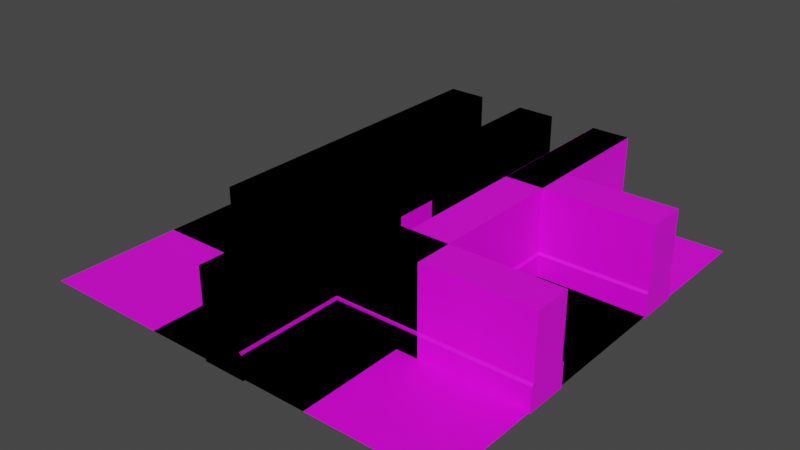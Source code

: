 # Source: 3DRooms.blend  (saved by Blender 3.6.11; exported with 4.5.12 LTS)
import bpy
from mathutils import Matrix  # noqa: F401  (used for matrix-valued properties, if any)

bpy.ops.wm.read_factory_settings(use_empty=True)
scene = bpy.context.scene
scene.name = 'Scene'

# ---- collections
col_booleans = bpy.data.collections.new('Booleans'); scene.collection.children.link(col_booleans)
col_booleans.hide_render = True

# ---- images (referenced by path relative to the original .blend; pixels are not part of the script)
import os
ASSET_DIR = os.environ.get("B2B_ASSET_DIR", "")  # directory of the original .blend (textures are referenced by path, not embedded)
HERE = os.path.dirname(os.path.abspath(__file__))  # packed textures are extracted next to this script under _unpacked/

def load_image(name, relpath, width, height, colorspace="sRGB"):
    """Load a texture the original file referenced (path relative to the .blend, or extracted next to this script)."""
    p = next((c for c in (os.path.join(HERE, relpath), os.path.join(ASSET_DIR, relpath)) if relpath and os.path.exists(c)), "")
    if p:
        img = bpy.data.images.load(p, check_existing=True)
        img.name = name
    else:  # same state as the original file: an image datablock whose file is absent (Cycles renders it pink)
        img = bpy.data.images.new(name, width, height)
        img.source = "FILE"
        img.filepath = "//" + (relpath or name)
    img.colorspace_settings.name = colorspace
    return img
img_oldbrick_png = load_image('OldBrick.png', 'OldBrick.png', 1024, 1024, 'sRGB')
img_pixil_frame_0_png = load_image('pixil-frame-0.png', 'pixil-frame-0.png', 1024, 1024, 'sRGB')

# ---- materials (node trees are filled in below, after node groups)
mat_material = bpy.data.materials.new('Material')
mat_material.use_transparent_shadow = False
mat_material_001 = bpy.data.materials.new('Material.001')
mat_material_001.use_transparent_shadow = False

# ---- material node trees
mat_material.use_nodes = True; mat_material.node_tree.nodes.clear()
_N = mat_material.node_tree.nodes; _L = mat_material.node_tree.links
n0 = _N.new('ShaderNodeBsdfPrincipled'); n0.name = 'Principled BSDF'; n0.location = (10, 300)
n0.distribution = 'GGX'
n0.subsurface_method = 'RANDOM_WALK_SKIN'
n0.inputs[3].default_value = 1.45
n0.inputs[27].default_value = (0.0, 0.0, 0.0, 1.0)
n0.inputs[28].default_value = 1.0
n1 = _N.new('ShaderNodeOutputMaterial'); n1.name = 'Material Output'; n1.location = (300, 300)
n2 = _N.new('ShaderNodeTexImage'); n2.name = 'Image Texture'; n2.location = (-447, 167)
n2.image = img_oldbrick_png
n2.interpolation = 'Closest'
_L.new(n0.outputs[0], n1.inputs[0])
_L.new(n2.outputs[0], n0.inputs[0])
n1.is_active_output = True
mat_material_001.use_nodes = True; mat_material_001.node_tree.nodes.clear()
_N = mat_material_001.node_tree.nodes; _L = mat_material_001.node_tree.links
n0 = _N.new('ShaderNodeBsdfPrincipled'); n0.name = 'Principled BSDF'; n0.location = (10, 300)
n0.distribution = 'GGX'
n0.subsurface_method = 'RANDOM_WALK_SKIN'
n0.inputs[3].default_value = 1.45
n0.inputs[27].default_value = (0.0, 0.0, 0.0, 1.0)
n0.inputs[28].default_value = 1.0
n1 = _N.new('ShaderNodeOutputMaterial'); n1.name = 'Material Output'; n1.location = (300, 300)
n2 = _N.new('ShaderNodeTexImage'); n2.name = 'Image Texture.001'; n2.location = (-332, 157)
n2.image = img_pixil_frame_0_png
_L.new(n0.outputs[0], n1.inputs[0])
_L.new(n2.outputs[0], n0.inputs[0])
n1.is_active_output = True

# ---- world
world_world = bpy.data.worlds.new('World'); scene.world = world_world
world_world.use_nodes = True; world_world.node_tree.nodes.clear()
_N = world_world.node_tree.nodes; _L = world_world.node_tree.links
n0 = _N.new('ShaderNodeOutputWorld'); n0.name = 'World Output'; n0.location = (300, 300)
n1 = _N.new('ShaderNodeBackground'); n1.name = 'Background'; n1.location = (10, 300)
n1.inputs[0].default_value = (0.05088, 0.05088, 0.05088, 1.0)
_L.new(n1.outputs[0], n0.inputs[0])
n0.is_active_output = True
world_world.color = (0.05088, 0.05088, 0.05088)
world_world.use_sun_shadow = False
world_world.sun_shadow_jitter_overblur = 0.0

# ---- meshes
me_plane = bpy.data.meshes.new('Plane')
me_plane.from_pydata([(-10.0, -10.0, 0.0), (10.0, -10.0, 0.0), (-10.0, 10.0, 0.0), (10.0, 10.0, 0.0)], [], [(0, 1, 3, 2)])
_uv = me_plane.uv_layers.new(name='UVMap')
_uv.uv.foreach_set('vector', [1.0, 1.0, 8.742e-08, 1.0, -3.372e-08, 2.36e-07, 1.0, 1.373e-08])
me_plane.materials.append(mat_material)
me_plane.update()
me_cube = bpy.data.meshes.new('Cube')
me_cube.from_pydata([(-1.0, -10.0, -0.1), (-1.0, -10.0, 1.0), (-1.0, 10.0, -0.1), (-1.0, 10.0, 1.0), (1.0, -10.0, -0.1), (1.0, -10.0, 1.0), (1.0, 10.0, -0.1), (1.0, 10.0, 1.0), (-0.8955, -10.0, 1.1), (-0.8955, 10.0, 1.1), (0.8955, -10.0, 1.1), (0.8955, 10.0, 1.1), (-0.8955, -10.0, 4.0), (-0.8955, 10.0, 4.0), (0.8955, -10.0, 4.0), (0.8955, 10.0, 4.0)], [], [(0, 1, 3, 2), (2, 3, 7, 6), (6, 7, 5, 4), (4, 5, 1, 0), (2, 6, 4, 0), (3, 1, 8, 9), (10, 11, 15, 14), (1, 5, 10, 8), (7, 3, 9, 11), (5, 7, 11, 10), (15, 13, 12, 14), (9, 8, 12, 13), (8, 10, 14, 12), (11, 9, 13, 15)])
_uv = me_cube.uv_layers.new(name='UVMap')
_uv.uv.foreach_set('vector', [0.01256, 0.6619, 0.01256, 0.6081, 0.9909, 0.6081, 0.9909, 0.6619, 0.9986, 0.0006966, 0.9986, 0.05451, 0.9007, 0.05451, 0.9007, 0.0006966, 0.01205, 0.2942, 0.01205, 0.2404, 0.9904, 0.2404, 0.9904, 0.2942, 0.9987, 0.0006935, 0.9987, 0.0545, 0.9009, 0.0545, 0.9009, 0.0006935, 0.9613, 0.8525, 0.9745, 0.8525, 0.9745, 0.9846, 0.9613, 0.9846, 0.9909, 0.6775, 0.01256, 0.6775, 0.01256, 0.6724, 0.9909, 0.6724, 0.9904, 0.4612, 0.01205, 0.4612, 0.01205, 0.3193, 0.9904, 0.3193, 0.9009, 0.0545, 0.9987, 0.0545, 0.9936, 0.05939, 0.906, 0.05939, 0.9007, 0.05451, 0.9986, 0.05451, 0.9934, 0.0594, 0.9058, 0.0594, 0.9904, 0.3115, 0.01205, 0.3115, 0.01205, 0.3064, 0.9904, 0.3064, 0.9745, 0.8525, 0.9864, 0.8525, 0.9864, 0.9846, 0.9745, 0.9846, 0.9909, 0.8273, 0.01256, 0.8273, 0.01256, 0.6855, 0.9909, 0.6855, 0.906, 0.05939, 0.9936, 0.05939, 0.9936, 0.2013, 0.906, 0.2013, 0.9058, 0.0594, 0.9934, 0.0594, 0.9934, 0.2013, 0.9058, 0.2013])
me_cube.materials.append(mat_material)
me_cube.update()
me_cube_0025 = bpy.data.meshes.new('Cube.0025')
me_cube_0025.from_pydata([(-1.0, -10.0, -0.1), (-1.0, -10.0, 1.0), (-1.0, 10.0, -0.1), (-1.0, 10.0, 1.0), (1.0, -10.0, -0.1), (1.0, -10.0, 1.0), (1.0, 10.0, -0.1), (1.0, 10.0, 1.0), (-0.8955, -10.0, 1.1), (-0.8955, 10.0, 1.1), (0.8955, -10.0, 1.1), (0.8955, 10.0, 1.1), (-0.8955, -10.0, 4.0), (-0.8955, 10.0, 4.0), (0.8955, -10.0, 4.0), (0.8955, 10.0, 4.0)], [], [(0, 1, 3, 2), (2, 3, 7, 6), (6, 7, 5, 4), (4, 5, 1, 0), (2, 6, 4, 0), (3, 1, 8, 9), (10, 11, 15, 14), (1, 5, 10, 8), (7, 3, 9, 11), (5, 7, 11, 10), (15, 13, 12, 14), (9, 8, 12, 13), (8, 10, 14, 12), (11, 9, 13, 15)])
_uv = me_cube_0025.uv_layers.new(name='UVMap')
_uv.uv.foreach_set('vector', [0.005227, 0.31, 0.005227, 0.2565, 0.9822, 0.2565, 0.9822, 0.31, 0.9985, 0.001173, 0.9985, 0.05491, 0.9011, 0.05491, 0.9011, 0.001173, 0.008275, 0.5308, 0.008275, 0.4773, 0.9852, 0.4773, 0.9852, 0.5308, 0.9985, 0.001097, 0.9985, 0.05483, 0.9011, 0.05483, 0.9011, 0.001097, 0.9529, 0.844, 0.967, 0.844, 0.967, 0.9865, 0.9529, 0.9865, 0.9827, 0.3188, 0.005694, 0.3188, 0.005694, 0.3137, 0.9827, 0.3137, 0.9858, 0.6873, 0.008848, 0.6873, 0.008848, 0.5462, 0.9858, 0.5462, 0.9011, 0.05483, 0.9985, 0.05483, 0.9934, 0.05972, 0.9062, 0.05972, 0.9011, 0.05491, 0.9985, 0.05491, 0.9934, 0.05979, 0.9062, 0.05979, 0.9858, 0.5417, 0.008848, 0.5417, 0.008848, 0.5366, 0.9858, 0.5366, 0.967, 0.844, 0.9798, 0.844, 0.9798, 0.9865, 0.967, 0.9865, 0.983, 0.4631, 0.006002, 0.4631, 0.006002, 0.3219, 0.983, 0.3219, 0.9062, 0.05972, 0.9934, 0.05972, 0.9934, 0.2014, 0.9062, 0.2014, 0.9062, 0.05979, 0.9934, 0.05979, 0.9934, 0.2015, 0.9062, 0.2015])
me_cube_0025.materials.append(mat_material)
me_cube_0025.update()
me_cube_003 = bpy.data.meshes.new('Cube.003')
me_cube_003.from_pydata([(3.0, 3.0, -0.1), (3.0, 3.0, 1.0), (3.0, 10.0, -0.1), (3.0, 10.0, 1.0), (5.0, 5.0, -0.1), (5.0, 5.0, 1.0), (5.0, 10.0, -0.1), (5.0, 10.0, 1.0), (3.104, 3.1, 1.1), (3.104, 10.0, 1.1), (4.896, 4.9, 1.1), (4.896, 10.0, 1.1), (3.104, 3.1, 4.0), (3.104, 10.0, 4.0), (4.896, 4.9, 4.0), (4.896, 10.0, 4.0), (10.0, 3.0, -0.1), (10.0, 3.0, 1.0), (10.0, 5.0, -0.1), (10.0, 5.0, 1.0), (10.0, 3.1, 1.1), (10.0, 4.9, 1.1), (10.0, 3.1, 4.0), (10.0, 4.9, 4.0)], [], [(0, 1, 3, 2), (2, 3, 7, 6), (6, 7, 5, 4), (0, 4, 18, 16), (2, 6, 4, 0), (3, 1, 8, 9), (10, 11, 15, 14), (1, 0, 16, 17), (7, 3, 9, 11), (5, 7, 11, 10), (15, 13, 12, 14), (9, 8, 12, 13), (14, 12, 22, 23), (11, 9, 13, 15), (18, 19, 17, 16), (17, 19, 21, 20), (20, 21, 23, 22), (12, 8, 20, 22), (4, 5, 19, 18), (5, 10, 21, 19), (8, 1, 17, 20), (10, 14, 23, 21)])
_uv = me_cube_003.uv_layers.new(name='UVMap')
_uv.uv.foreach_set('vector', [0.365, 0.01199, 0.365, 0.06587, 0.02216, 0.06587, 0.02216, 0.01199, 0.9989, 0.0005748, 0.9989, 0.05446, 0.9009, 0.05446, 0.9009, 0.0005748, 0.2704, 0.2196, 0.2704, 0.2735, 0.02553, 0.2735, 0.02553, 0.2196, 0.03355, 0.8947, 0.0559, 0.917, 0.0559, 0.9729, 0.03355, 0.9729, 0.1118, 0.8947, 0.1118, 0.917, 0.0559, 0.917, 0.03355, 0.8947, 0.02216, 0.06587, 0.365, 0.06587, 0.3601, 0.07077, 0.02216, 0.07077, 0.02064, 0.2784, 0.2704, 0.2784, 0.2704, 0.4205, 0.02064, 0.4205, 0.02034, 0.5157, 0.02034, 0.4776, 0.3632, 0.4776, 0.3632, 0.5157, 0.9009, 0.05446, 0.9989, 0.05446, 0.9938, 0.05935, 0.9061, 0.05935, 0.02553, 0.2735, 0.2704, 0.2735, 0.2704, 0.2784, 0.02064, 0.2784, 0.127, 0.9117, 0.1471, 0.9117, 0.1471, 0.9662, 0.127, 0.952, 0.02216, 0.07077, 0.3601, 0.07077, 0.3601, 0.2128, 0.02216, 0.2128, 0.127, 0.952, 0.1471, 0.9662, 0.07001, 0.9662, 0.07001, 0.952, 0.9061, 0.05935, 0.9938, 0.05935, 0.9938, 0.2014, 0.9061, 0.2014, 0.9993, 0.0004479, 0.9993, 0.05433, 0.9014, 0.05433, 0.9014, 0.0004479, 0.9014, 0.05433, 0.9993, 0.05433, 0.9944, 0.05923, 0.9063, 0.05923, 0.9063, 0.05923, 0.9944, 0.05923, 0.9944, 0.2013, 0.9063, 0.2013, 0.02546, 0.6231, 0.02546, 0.5226, 0.3632, 0.5226, 0.3632, 0.6231, 0.2692, 0.6354, 0.2692, 0.6893, 0.0243, 0.6893, 0.0243, 0.6354, 0.2692, 0.6893, 0.2743, 0.6942, 0.0243, 0.6942, 0.0243, 0.6893, 0.02546, 0.5226, 0.02034, 0.5157, 0.3632, 0.5157, 0.3632, 0.5226, 0.2743, 0.6942, 0.2743, 0.8362, 0.0243, 0.8362, 0.0243, 0.6942])
me_cube_003.materials.append(mat_material)
me_cube_003.update()
me_cube_004 = bpy.data.meshes.new('Cube.004')
me_cube_004.from_pydata([(-5.0, -5.0, -0.1), (-5.0, -5.0, 1.0), (-5.0, 10.0, -0.1), (-5.0, 10.0, 1.0), (-3.0, -3.0, -0.1), (-3.0, -3.0, 1.0), (-3.0, 10.0, -0.1), (-3.0, 10.0, 1.0), (-4.896, -4.9, 1.1), (-4.896, 10.0, 1.1), (-3.104, -3.1, 1.1), (-3.104, 10.0, 1.1), (-4.896, -4.9, 4.0), (-4.896, 10.0, 4.0), (-3.104, -3.1, 4.0), (-3.104, 10.0, 4.0), (10.0, -5.0, -0.1), (10.0, -5.0, 1.0), (10.0, -3.0, -0.1), (10.0, -3.0, 1.0), (10.0, -4.9, 1.1), (10.0, -3.1, 1.1), (10.0, -4.9, 4.0), (10.0, -3.1, 4.0)], [], [(0, 1, 3, 2), (2, 3, 7, 6), (6, 7, 5, 4), (0, 4, 18, 16), (2, 6, 4, 0), (3, 1, 8, 9), (10, 11, 15, 14), (1, 0, 16, 17), (7, 3, 9, 11), (5, 7, 11, 10), (15, 13, 12, 14), (9, 8, 12, 13), (14, 12, 22, 23), (11, 9, 13, 15), (18, 19, 17, 16), (17, 19, 21, 20), (20, 21, 23, 22), (12, 8, 20, 22), (4, 5, 19, 18), (5, 10, 21, 19), (8, 1, 17, 20), (10, 14, 23, 21)])
_uv = me_cube_004.uv_layers.new(name='UVMap')
_uv.uv.foreach_set('vector', [0.7604, 0.6269, 0.7604, 0.6807, 0.02723, 0.6807, 0.02723, 0.6269, 0.9987, 0.0005397, 0.9987, 0.05431, 0.901, 0.05431, 0.901, 0.0005397, 0.6635, 0.1969, 0.6635, 0.2506, 0.02802, 0.2506, 0.02802, 0.1969, 0.9879, 0.9883, 0.9713, 0.9717, 0.9713, 0.8637, 0.9879, 0.8637, 0.8632, 0.9883, 0.8632, 0.9717, 0.9713, 0.9717, 0.9879, 0.9883, 0.02723, 0.6807, 0.7604, 0.6807, 0.7555, 0.6856, 0.02723, 0.6856, 0.02313, 0.2555, 0.6635, 0.2555, 0.6635, 0.3973, 0.02313, 0.3973, 0.03029, 0.8813, 0.03029, 0.8433, 0.7635, 0.8433, 0.7635, 0.8813, 0.901, 0.05431, 0.9987, 0.05431, 0.9936, 0.0592, 0.9061, 0.0592, 0.02802, 0.2506, 0.6635, 0.2506, 0.6635, 0.2555, 0.02313, 0.2555, 0.9488, 0.8785, 0.9637, 0.8785, 0.9637, 0.966, 0.9488, 0.9554, 0.02723, 0.6856, 0.7555, 0.6856, 0.7555, 0.8273, 0.02723, 0.8273, 0.9488, 0.9554, 0.9637, 0.966, 0.8399, 0.966, 0.8399, 0.9554, 0.9061, 0.0592, 0.9936, 0.0592, 0.9936, 0.2009, 0.9061, 0.2009, 0.9991, 0.0005397, 0.9991, 0.05431, 0.9013, 0.05431, 0.9013, 0.0005397, 0.9013, 0.05431, 0.9991, 0.05431, 0.9942, 0.0592, 0.9062, 0.0592, 0.9062, 0.0592, 0.9942, 0.0592, 0.9942, 0.2009, 0.9062, 0.2009, 0.0354, 0.9884, 0.0354, 0.8882, 0.7635, 0.8882, 0.7635, 0.9884, 0.6622, 0.4104, 0.6622, 0.4642, 0.02677, 0.4642, 0.02677, 0.4104, 0.6622, 0.4642, 0.6673, 0.4691, 0.02677, 0.4691, 0.02677, 0.4642, 0.0354, 0.8882, 0.03029, 0.8813, 0.7635, 0.8813, 0.7635, 0.8882, 0.6673, 0.4691, 0.6673, 0.6108, 0.02677, 0.6108, 0.02677, 0.4691])
me_cube_004.materials.append(mat_material)
me_cube_004.update()
me_plane_001 = bpy.data.meshes.new('Plane.001')
me_plane_001.from_pydata([(-4.0, -9.998, 0.0), (4.0, -9.998, 0.0), (-4.0, 10.0, 0.0), (4.0, 10.0, 0.0)], [], [(0, 1, 3, 2)])
_uv = me_plane_001.uv_layers.new(name='UVMap')
_uv.uv.foreach_set('vector', [0.6977, 0.9994, 0.3023, 0.9994, 0.3023, 0.000573, 0.6977, 0.0005729])
me_plane_001.materials.append(mat_material)
me_plane_001.update()
me_plane_002 = bpy.data.meshes.new('Plane.002')
me_plane_002.from_pydata([(-4.0, -4.0, 0.0), (4.0, -4.0, 0.0), (-4.0, 10.0, 0.0), (4.0, 10.0, 0.0), (-4.0, 3.999, 0.0), (4.0, 3.999, 0.0), (10.0, -4.0, 0.0), (10.0, 3.999, 0.0)], [], [(4, 5, 3, 2), (0, 1, 5, 4), (5, 1, 6, 7)])
_uv = me_plane_002.uv_layers.new(name='UVMap')
_uv.uv.foreach_set('vector', [0.6992, 0.3003, 0.3001, 0.3003, 0.3001, 0.0009032, 0.6992, 0.0009032, 0.6992, 0.6993, 0.3001, 0.6993, 0.3001, 0.3003, 0.6992, 0.3003, 0.3001, 0.3003, 0.3001, 0.6993, 0.0008099, 0.6993, 0.0008097, 0.3003])
me_plane_002.materials.append(mat_material)
me_plane_002.update()
me_plane_003 = bpy.data.meshes.new('Plane.003')
me_plane_003.from_pydata([(-4.0, -4.0, 0.0), (4.0, -4.0, 0.0), (-4.0, 10.0, 0.0), (4.0, 10.0, 0.0), (-4.0, 3.999, 0.0), (4.0, 3.999, 0.0), (10.0, -4.0, 0.0), (10.0, 3.999, 0.0), (-4.0, -10.0, 0.0), (4.0, -10.0, 0.0)], [], [(4, 5, 3, 2), (0, 1, 5, 4), (5, 1, 6, 7), (1, 0, 8, 9)])
_uv = me_plane_003.uv_layers.new(name='UVMap')
_uv.uv.foreach_set('vector', [0.7001, 0.3, 0.3001, 0.3, 0.3001, 2.235e-06, 0.7001, 2.176e-06, 0.7001, 0.7, 0.3001, 0.7, 0.3001, 0.3, 0.7001, 0.3, 0.3001, 0.3, 0.3001, 0.7, 0.0001257, 0.7, 0.0001257, 0.3, 0.3001, 0.7, 0.7001, 0.7, 0.7001, 1.0, 0.3001, 1.0])
me_plane_003.materials.append(mat_material)
me_plane_003.update()
me_plane_004 = bpy.data.meshes.new('Plane.004')
me_plane_004.from_pydata([(-4.0, -4.0, 0.0), (4.0, -4.0, 0.0), (-4.0, 10.0, 0.0), (4.0, 10.0, 0.0), (-4.0, 3.999, 0.0), (4.0, 3.999, 0.0), (10.0, -4.0, 0.0), (10.0, 3.999, 0.0), (-4.0, -10.0, 0.0), (4.0, -10.0, 0.0), (-10.0, -4.0, 0.0), (-10.0, 3.999, 0.0)], [], [(4, 5, 3, 2), (0, 1, 5, 4), (5, 1, 6, 7), (1, 0, 8, 9), (0, 4, 11, 10)])
_uv = me_plane_004.uv_layers.new(name='UVMap')
_uv.uv.foreach_set('vector', [0.3, 0.6999, 0.7, 0.6999, 0.7, 1.0, 0.3, 1.0, 0.3, 0.3, 0.7, 0.3, 0.7, 0.6999, 0.3, 0.6999, 0.7, 0.6999, 0.7, 0.3, 1.0, 0.3, 1.0, 0.6999, 0.7, 0.3, 0.3, 0.3, 0.3, 3.099e-05, 0.7, 3.099e-05, 0.3, 0.3, 0.3, 0.6999, 3.105e-05, 0.6999, 3.099e-05, 0.3])
me_plane_004.materials.append(mat_material)
me_plane_004.update()
me_cube_005 = bpy.data.meshes.new('Cube.005')
me_cube_005.from_pydata([(-5.0, -5.0, -0.1), (-5.0, -5.0, 1.0), (-5.0, 10.0, -0.1), (-5.0, 10.0, 1.0), (-3.0, -3.0, -0.1), (-3.0, -3.0, 1.0), (-3.0, 10.0, -0.1), (-3.0, 10.0, 1.0), (-4.896, -4.9, 1.1), (-4.896, 10.0, 1.1), (-3.104, -3.1, 1.1), (-3.104, 10.0, 1.1), (-4.896, -4.9, 4.0), (-4.896, 10.0, 4.0), (-3.104, -3.1, 4.0), (-3.104, 10.0, 4.0), (5.0, -5.0, -0.1), (5.0, -5.0, 1.0), (3.0, -3.0, -0.1), (3.0, -3.0, 1.0), (4.9, -4.9, 1.1), (3.1, -3.1, 1.1), (4.9, -4.9, 4.0), (3.1, -3.1, 4.0), (5.0, 10.0, -0.1), (5.0, 10.0, 1.0), (3.0, 10.0, -0.1), (3.0, 10.0, 1.0), (4.9, 10.0, 1.1), (3.1, 10.0, 1.1), (4.9, 10.0, 4.0), (3.1, 10.0, 4.0)], [], [(0, 1, 3, 2), (2, 3, 7, 6), (6, 7, 5, 4), (0, 4, 18, 16), (2, 6, 4, 0), (3, 1, 8, 9), (10, 11, 15, 14), (1, 0, 16, 17), (7, 3, 9, 11), (5, 7, 11, 10), (15, 13, 12, 14), (9, 8, 12, 13), (14, 12, 22, 23), (11, 9, 13, 15), (22, 20, 28, 30), (17, 16, 24, 25), (16, 18, 26, 24), (12, 8, 20, 22), (4, 5, 19, 18), (5, 10, 21, 19), (8, 1, 17, 20), (10, 14, 23, 21), (26, 27, 25, 24), (25, 27, 29, 28), (28, 29, 31, 30), (23, 22, 30, 31), (20, 17, 25, 28), (18, 19, 27, 26), (21, 23, 31, 29), (19, 21, 29, 27)])
_uv = me_cube_005.uv_layers.new(name='UVMap')
_uv.uv.foreach_set('vector', [0.7595, 0.2184, 0.7595, 0.2723, 0.02455, 0.2723, 0.02455, 0.2184, 0.9991, 0.0005916, 0.9991, 0.05449, 0.9011, 0.05449, 0.9011, 0.0005916, 0.6622, 0.4288, 0.6622, 0.4827, 0.02523, 0.4827, 0.02523, 0.4288, 0.8088, 0.846, 0.8276, 0.8649, 0.8276, 0.9215, 0.8088, 0.9403, 0.9502, 0.846, 0.9502, 0.8649, 0.8276, 0.8649, 0.8088, 0.846, 0.02455, 0.2723, 0.7595, 0.2723, 0.7546, 0.2772, 0.02455, 0.2772, 0.02033, 0.4876, 0.6622, 0.4876, 0.6622, 0.6296, 0.02033, 0.6296, 0.04915, 0.8853, 0.04915, 0.8472, 0.5391, 0.8472, 0.5391, 0.8853, 0.9011, 0.05449, 0.9991, 0.05449, 0.994, 0.05939, 0.9063, 0.05939, 0.02523, 0.4827, 0.6622, 0.4827, 0.6622, 0.4876, 0.02033, 0.4876, 0.874, 0.898, 0.874, 0.88, 0.9798, 0.88, 0.967, 0.898, 0.02455, 0.2772, 0.7546, 0.2772, 0.7546, 0.4193, 0.02455, 0.4193, 0.967, 0.898, 0.9798, 0.88, 0.9798, 0.9783, 0.967, 0.9602, 0.9063, 0.05939, 0.994, 0.05939, 0.994, 0.2015, 0.9063, 0.2015, 0.02259, 0.2086, 0.02259, 0.06655, 0.7526, 0.06655, 0.7526, 0.2086, 0.01769, 0.06165, 0.01769, 0.007756, 0.7526, 0.007756, 0.7526, 0.06165, 0.8088, 0.9403, 0.8276, 0.9215, 0.9502, 0.9215, 0.9502, 0.9403, 0.05427, 0.9927, 0.05427, 0.8922, 0.5342, 0.8922, 0.5342, 0.9927, 0.9857, 0.5915, 0.9857, 0.6454, 0.6917, 0.6454, 0.6917, 0.5915, 0.9857, 0.6454, 0.9908, 0.6503, 0.6868, 0.6503, 0.6917, 0.6454, 0.05427, 0.8922, 0.04915, 0.8853, 0.5391, 0.8853, 0.5342, 0.8922, 0.9908, 0.6503, 0.9908, 0.7924, 0.6868, 0.7924, 0.6868, 0.6503, 0.9988, 0.0003747, 0.9988, 0.05427, 0.9008, 0.05427, 0.9008, 0.0003747, 0.9008, 0.05427, 0.9988, 0.05427, 0.9939, 0.05917, 0.9057, 0.05917, 0.9057, 0.05917, 0.9939, 0.05917, 0.9939, 0.2013, 0.9057, 0.2013, 0.967, 0.9602, 0.9798, 0.9783, 0.874, 0.9783, 0.874, 0.9602, 0.02259, 0.06655, 0.01769, 0.06165, 0.7526, 0.06165, 0.7526, 0.06655, 0.6581, 0.6372, 0.6581, 0.6911, 0.02117, 0.6911, 0.02117, 0.6372, 0.663, 0.696, 0.663, 0.8381, 0.02117, 0.8381, 0.02117, 0.696, 0.6581, 0.6911, 0.663, 0.696, 0.02117, 0.696, 0.02117, 0.6911])
me_cube_005.materials.append(mat_material)
me_cube_005.update()
me_cube_002 = bpy.data.meshes.new('Cube.002')
me_cube_002.from_pydata([(-1.0, -10.0, -0.1), (-1.0, -10.0, 1.0), (-1.0, 10.0, -0.1), (-1.0, 10.0, 1.0), (1.0, -10.0, -0.1), (1.0, -10.0, 1.0), (1.0, 10.0, -0.1), (1.0, 10.0, 1.0), (-0.8955, -10.0, 1.1), (-0.8955, 10.0, 1.1), (0.8955, -10.0, 1.1), (0.8955, 10.0, 1.1), (-0.8955, -10.0, 4.0), (-0.8955, 10.0, 4.0), (0.8955, -10.0, 4.0), (0.8955, 10.0, 4.0), (-1.0, 1.0, 1.0), (-1.0, -1.0, 1.0), (-1.0, -1.0, -0.1), (-1.0, 1.0, -0.1), (1.0, -1.0, 1.0), (1.0, 1.0, 1.0), (1.0, -1.0, -0.1), (1.0, 1.0, -0.1), (-0.8955, -1.0, 1.1), (-0.8955, 1.0, 1.1), (0.8955, -1.0, 1.1), (0.8955, 1.0, 1.1), (0.8955, -1.0, 3.0), (0.8955, 1.0, 3.0), (-0.8955, -1.0, 3.0), (-0.8955, 1.0, 3.0)], [], [(3, 2, 19, 16), (0, 1, 17, 18), (2, 3, 7, 6), (5, 4, 22, 20), (6, 7, 21, 23), (4, 5, 1, 0), (4, 0, 18, 22), (19, 2, 6, 23), (17, 1, 8, 24), (25, 9, 3, 16), (11, 15, 14, 10, 26, 28, 29, 27), (1, 5, 10, 8), (7, 3, 9, 11), (21, 7, 11, 27), (26, 10, 5, 20), (15, 13, 12, 14), (24, 8, 12, 13, 9, 25, 31, 30), (8, 10, 14, 12), (11, 9, 13, 15), (16, 19, 23, 21, 27, 29, 31, 25), (22, 18, 17, 24, 30, 28, 26, 20), (31, 29, 28, 30)])
_uv = me_cube_002.uv_layers.new(name='UVMap')
_uv.uv.foreach_set('vector', [0.9822, 0.382, 0.9822, 0.4355, 0.5426, 0.4355, 0.5426, 0.382, 0.005227, 0.4355, 0.005227, 0.382, 0.4449, 0.382, 0.4449, 0.4355, 0.9985, 0.001173, 0.9985, 0.05491, 0.9011, 0.05491, 0.9011, 0.001173, 0.9852, 0.6028, 0.9852, 0.6563, 0.5456, 0.6563, 0.5456, 0.6028, 0.008275, 0.6563, 0.008275, 0.6028, 0.4479, 0.6028, 0.4479, 0.6563, 0.9985, 0.001097, 0.9985, 0.05483, 0.9011, 0.05483, 0.9011, 0.001097, 0.967, 0.9865, 0.9529, 0.9865, 0.9529, 0.9224, 0.967, 0.9224, 0.9529, 0.9081, 0.9529, 0.844, 0.967, 0.844, 0.967, 0.9081, 0.4453, 0.4443, 0.005694, 0.4443, 0.005694, 0.4392, 0.4453, 0.4392, 0.543, 0.4392, 0.9827, 0.4392, 0.9827, 0.4443, 0.543, 0.4443, 0.008848, 0.8128, 0.008848, 0.6717, 0.9858, 0.6717, 0.9858, 0.8128, 0.5462, 0.8128, 0.5462, 0.7203, 0.4485, 0.7203, 0.4485, 0.8128, 0.9011, 0.05483, 0.9985, 0.05483, 0.9934, 0.05972, 0.9062, 0.05972, 0.9011, 0.05491, 0.9985, 0.05491, 0.9934, 0.05979, 0.9062, 0.05979, 0.4485, 0.6672, 0.008848, 0.6672, 0.008848, 0.6621, 0.4485, 0.6621, 0.5462, 0.6621, 0.9858, 0.6621, 0.9858, 0.6672, 0.5462, 0.6672, 0.967, 0.844, 0.9798, 0.844, 0.9798, 0.9865, 0.967, 0.9865, 0.4456, 0.5886, 0.006002, 0.5886, 0.006002, 0.4474, 0.983, 0.4474, 0.983, 0.5886, 0.5433, 0.5886, 0.5433, 0.4961, 0.4456, 0.4961, 0.9062, 0.05972, 0.9934, 0.05972, 0.9934, 0.2014, 0.9062, 0.2014, 0.9062, 0.05979, 0.9934, 0.05979, 0.9934, 0.2015, 0.9062, 0.2015, 0.6896, 0.1518, 0.6896, 0.06589, 0.5229, 0.06589, 0.5229, 0.1518, 0.5316, 0.1596, 0.5316, 0.3081, 0.6809, 0.3081, 0.6809, 0.1596, 0.448, 0.06097, 0.2813, 0.06097, 0.2813, 0.1469, 0.29, 0.1547, 0.29, 0.3032, 0.4393, 0.3032, 0.4393, 0.1547, 0.448, 0.1469, 0.2598, 0.2961, 0.2598, 0.1468, 0.009804, 0.1468, 0.009804, 0.2961])
me_cube_002.materials.append(mat_material)
me_cube_002.update()
me_cube_008 = bpy.data.meshes.new('Cube.008')
me_cube_008.from_pydata([(-1.0, -1.0, 0.0), (-0.3925, -0.3925, 1.0), (-1.0, 1.0, 0.0), (-0.3925, 0.3925, 1.0), (1.0, -1.0, 0.0), (0.3925, -0.3925, 1.0), (1.0, 1.0, 0.0), (0.3925, 0.3925, 1.0), (-1.0, -1.0, 0.6), (-1.0, 1.0, 0.6), (1.0, 1.0, 0.6), (1.0, -1.0, 0.6), (-0.3925, -0.3925, 2.0), (-0.3925, 0.3925, 2.0), (0.3925, 0.3925, 2.0), (0.3925, -0.3925, 2.0), (-0.3925, -0.3925, 1.9), (-0.3925, 0.3925, 1.9), (0.3925, -0.3925, 1.9), (0.3925, 0.3925, 1.9), (-0.3925, 0.3925, 1.801), (0.3925, 0.3925, 1.801), (-0.3925, -0.3925, 1.801), (0.3925, -0.3925, 1.801), (-0.8797, -0.8797, 1.611), (-0.8797, -0.8797, 1.69), (0.8797, -0.8797, 1.611), (0.8797, -0.8797, 1.69), (0.8797, 0.8797, 1.69), (-0.8797, 0.8797, 1.69), (-0.8797, 0.8797, 1.611), (0.8797, 0.8797, 1.611)], [], [(0, 8, 9, 2), (2, 9, 10, 6), (6, 10, 11, 4), (4, 11, 8, 0), (2, 6, 4, 0), (17, 16, 12, 13), (1, 3, 9, 8), (3, 7, 10, 9), (7, 5, 11, 10), (5, 1, 8, 11), (14, 13, 12, 15), (16, 18, 15, 12), (19, 17, 13, 14), (18, 19, 14, 15), (22, 23, 26, 24), (19, 18, 27, 28), (23, 21, 31, 26), (18, 16, 25, 27), (3, 1, 22, 20), (1, 5, 23, 22), (7, 3, 20, 21), (5, 7, 21, 23), (26, 31, 28, 27), (31, 30, 29, 28), (24, 26, 27, 25), (30, 24, 25, 29), (16, 17, 29, 25), (17, 19, 28, 29), (21, 20, 30, 31), (20, 22, 24, 30)])
_k = {(4, 11): 1.0, (5, 11): 1.0, (15, 18): 1.0, (23, 26): 1.0, (18, 19): 1.0, (17, 19): 1.0, (16, 18): 1.0, (16, 17): 1.0, (18, 27): 1.0, (5, 23): 1.0, (20, 22): 1.0, (22, 23): 1.0, (20, 21): 1.0, (21, 23): 1.0, (26, 27): 1.0}
me_cube_008.attributes.new('crease_edge', 'FLOAT', 'EDGE').data.foreach_set('value', [_k.get((min(e.vertices), max(e.vertices)), 0.0) for e in me_cube_008.edges])
_uv = me_cube_008.uv_layers.new(name='UVMap')
_uv.uv.foreach_set('vector', [0.2566, 0.3371, 0.3402, 0.3371, 0.3402, 0.6159, 0.2566, 0.6159, 0.1082, 0.5994, 0.02461, 0.5994, 0.02461, 0.3206, 0.1082, 0.3206, 0.1082, 0.3206, 0.02461, 0.3206, 0.02461, 0.04183, 0.1082, 0.04183, 0.2566, 0.05835, 0.3402, 0.05835, 0.3402, 0.3371, 0.2566, 0.3371, 0.9547, 0.03607, 0.9547, 0.3155, 0.6753, 0.3155, 0.6753, 0.03607, 0.4074, 0.6548, 0.5168, 0.6548, 0.5168, 0.6687, 0.4074, 0.6687, 0.8045, 0.4363, 0.7429, 0.4877, 0.6476, 0.4705, 0.8045, 0.3395, 0.6139, 0.5808, 0.551, 0.5283, 0.551, 0.4294, 0.7112, 0.5632, 0.551, 0.5283, 0.4882, 0.5808, 0.3908, 0.5632, 0.551, 0.4294, 0.8661, 0.4877, 0.8045, 0.4363, 0.8045, 0.3395, 0.9614, 0.4705, 0.5291, 0.3014, 0.5291, 0.4108, 0.4196, 0.4108, 0.4196, 0.3014, 0.5168, 0.6548, 0.6262, 0.6548, 0.6262, 0.6687, 0.5168, 0.6687, 0.5168, 0.6548, 0.4074, 0.6548, 0.4074, 0.6409, 0.5168, 0.6409, 0.6262, 0.6548, 0.5168, 0.6548, 0.5168, 0.6409, 0.6262, 0.6409, 0.2064, 0.7753, 0.09694, 0.7762, 0.02841, 0.7039, 0.2736, 0.7018, 0.5746, 0.7676, 0.4652, 0.7676, 0.3973, 0.6937, 0.6425, 0.6937, 0.4537, 0.9884, 0.3443, 0.9875, 0.2771, 0.914, 0.5223, 0.9162, 0.9028, 0.9032, 0.7934, 0.9035, 0.7253, 0.8297, 0.9705, 0.8291, 0.6341, 0.2749, 0.5247, 0.2749, 0.5247, 0.1633, 0.6341, 0.1633, 0.5247, 0.2749, 0.4152, 0.2749, 0.4152, 0.1633, 0.5247, 0.1633, 0.5242, 0.1265, 0.4148, 0.1265, 0.4148, 0.01494, 0.5242, 0.01494, 0.6336, 0.1265, 0.5242, 0.1265, 0.5242, 0.01494, 0.6336, 0.01494, 0.9318, 0.9848, 0.6866, 0.9848, 0.6866, 0.9737, 0.9318, 0.9737, 0.6866, 0.9848, 0.4414, 0.9848, 0.4414, 0.9737, 0.6866, 0.9737, 0.6866, 0.9848, 0.9318, 0.9848, 0.9318, 0.9959, 0.6866, 0.9959, 0.4414, 0.9848, 0.6866, 0.9848, 0.6866, 0.9959, 0.4414, 0.9959, 0.6988, 0.9532, 0.5894, 0.9525, 0.522, 0.8781, 0.7672, 0.8797, 0.9106, 0.7796, 0.8012, 0.7781, 0.7343, 0.7032, 0.9795, 0.7066, 0.451, 0.8586, 0.3417, 0.8547, 0.2764, 0.7795, 0.5214, 0.7881, 0.2065, 0.914, 0.09705, 0.9139, 0.02922, 0.841, 0.2744, 0.8412])
me_cube_008.materials.append(mat_material_001)
me_cube_008.update()
me_cube_001 = bpy.data.meshes.new('Cube.001')
me_cube_001.from_pydata([(-1.5, -1.0, -0.2), (-1.5, -1.0, 3.0), (-1.5, 1.0, -0.2), (-1.5, 1.0, 3.0), (1.5, -1.0, -0.2), (1.5, -1.0, 3.0), (1.5, 1.0, -0.2), (1.5, 1.0, 3.0)], [], [(0, 1, 3, 2), (2, 3, 7, 6), (6, 7, 5, 4), (4, 5, 1, 0), (2, 6, 4, 0), (7, 3, 1, 5)])
_uv = me_cube_001.uv_layers.new(name='UVMap')
_uv.uv.foreach_set('vector', [0.375, 0.0, 0.625, 0.0, 0.625, 0.25, 0.375, 0.25, 0.375, 0.25, 0.625, 0.25, 0.625, 0.5, 0.375, 0.5, 0.375, 0.5, 0.625, 0.5, 0.625, 0.75, 0.375, 0.75, 0.375, 0.75, 0.625, 0.75, 0.625, 1.0, 0.375, 1.0, 0.125, 0.5, 0.375, 0.5, 0.375, 0.75, 0.125, 0.75, 0.625, 0.5, 0.875, 0.5, 0.875, 0.75, 0.625, 0.75])
me_cube_001.update()

# ---- objects
ob_l_floor = bpy.data.objects.new('l_Floor', me_plane)
ob_l_wall_long = bpy.data.objects.new('l_Wall_Long', me_cube)
ob_l_wall_longdoor_original = bpy.data.objects.new('l_Wall_LongDoor.original', me_cube_0025)
ob_l_wall_coridorinnercorner = bpy.data.objects.new('l_Wall_CoridorInnerCorner', me_cube_003)
ob_l_wall_coridoroutercorner = bpy.data.objects.new('l_Wall_CoridorOuterCorner', me_cube_004)
ob_l_floor_i = bpy.data.objects.new('l_Floor_I', me_plane_001)
ob_l_floor_l = bpy.data.objects.new('l_Floor_L', me_plane_002)
ob_l_floor_t = bpy.data.objects.new('l_Floor_T', me_plane_003)
ob_l_floor_x = bpy.data.objects.new('l_Floor_X', me_plane_004)
ob_l_wall_coridorend = bpy.data.objects.new('l_Wall_CoridorEnd', me_cube_005)
ob_l_wall_longdoor = bpy.data.objects.new('l_Wall_LongDoor', me_cube_002)
ob_shop = bpy.data.objects.new('Shop', me_cube_008)
ob_doorhole = bpy.data.objects.new('DoorHole', me_cube_001)

# ---- transforms, parenting, visibility, modifiers, constraints
ob_l_floor.location = (0.0, 0.0, 0.0)
ob_l_wall_long.location = (0.0, 0.0, 0.0)
ob_l_wall_longdoor_original.location = (0.0, 0.0, 0.0)
_m = ob_l_wall_longdoor_original.modifiers.new('Boolean', 'BOOLEAN')
_m.object = ob_doorhole
ob_l_wall_coridorinnercorner.location = (0.0, 0.0, 0.0)
ob_l_wall_coridoroutercorner.location = (0.0, 0.0, 0.0)
ob_l_floor_i.location = (0.0, 0.0, 0.0)
ob_l_floor_l.location = (0.0, 0.0, 0.0)
ob_l_floor_t.location = (0.0, 0.0, 0.0)
ob_l_floor_x.location = (0.0, 0.0, 0.0)
ob_l_wall_coridorend.location = (0.0, 0.0, 0.0)
ob_l_wall_longdoor.location = (0.0, 0.0, 0.0)
ob_shop.location = (0.0, 0.0, 0.0)
ob_doorhole.location = (0.0, 0.0, 0.0)
ob_doorhole.hide_render = True

# ---- collection membership
scene.collection.objects.link(ob_l_floor)
scene.collection.objects.link(ob_l_wall_long)
scene.collection.objects.link(ob_l_wall_longdoor_original)
scene.collection.objects.link(ob_l_wall_coridorinnercorner)
scene.collection.objects.link(ob_l_wall_coridoroutercorner)
scene.collection.objects.link(ob_l_floor_i)
scene.collection.objects.link(ob_l_floor_l)
scene.collection.objects.link(ob_l_floor_t)
scene.collection.objects.link(ob_l_floor_x)
scene.collection.objects.link(ob_l_wall_coridorend)
scene.collection.objects.link(ob_l_wall_longdoor)
scene.collection.objects.link(ob_shop)
col_booleans.objects.link(ob_doorhole)

# ---- scene / render settings (as saved in the file)
scene.frame_start = 1; scene.frame_end = 250; scene.frame_set(1)
scene.render.engine = 'BLENDER_EEVEE_NEXT'
scene.cycles.sampling_pattern = 'TABULATED_SOBOL'
scene.view_settings.view_transform = 'Filmic'
bpy.context.view_layer.update()

# ---- added for rendering (the .blend has no active camera and no usable light): camera, sun
cam_auto = bpy.data.cameras.new('AutoCamera')
cam_auto.lens = 50.0
cam_auto.sensor_width = 36.0
cam_auto.clip_end = 1000.0
ob_auto_camera = bpy.data.objects.new('AutoCamera', cam_auto)
scene.collection.objects.link(ob_auto_camera)
ob_auto_camera.location = (26.4442, -31.732, 23.1054)
ob_auto_camera.rotation_euler = (1.09748, -7.21219e-08, 0.694738)
scene.camera = ob_auto_camera
light_auto_sun = bpy.data.lights.new('AutoSun', 'SUN')
light_auto_sun.energy = 3.0
light_auto_sun.angle = 0.0523599
ob_auto_sun = bpy.data.objects.new('AutoSun', light_auto_sun)
scene.collection.objects.link(ob_auto_sun)
ob_auto_sun.rotation_euler = (0.872665, 0.174533, 0.523599)
bpy.context.view_layer.update()
